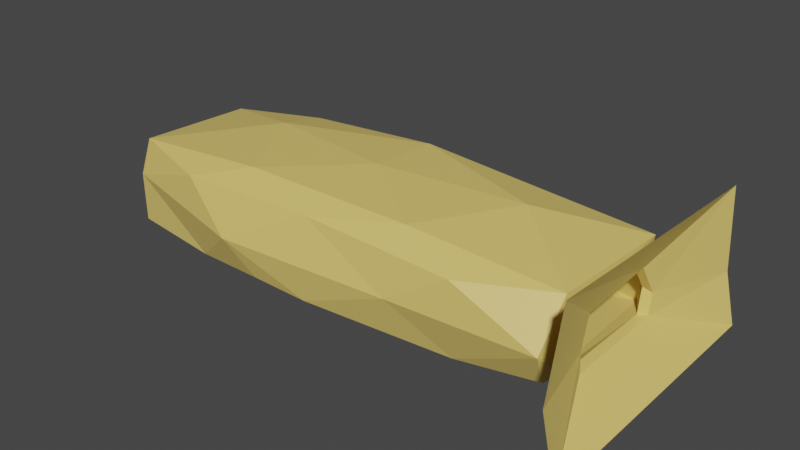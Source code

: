 # Source: START.blend  (saved by Blender 2.80.75; exported with 4.5.12 LTS)
import bpy
from mathutils import Matrix  # noqa: F401  (used for matrix-valued properties, if any)

bpy.ops.wm.read_factory_settings(use_empty=True)
scene = bpy.context.scene
scene.name = 'Scene'

# ---- collections
col_collection = bpy.data.collections.new('Collection'); scene.collection.children.link(col_collection)
col_tonel = bpy.data.collections.new('tonel'); scene.collection.children.link(col_tonel)

# ---- materials (node trees are filled in below, after node groups)
mat_material = bpy.data.materials.new('Material')
mat_material.use_transparent_shadow = False

# ---- material node trees
mat_material.use_nodes = True; mat_material.node_tree.nodes.clear()
_N = mat_material.node_tree.nodes; _L = mat_material.node_tree.links
n0 = _N.new('ShaderNodeOutputMaterial'); n0.name = 'Material Output'; n0.location = (300, 300)
n1 = _N.new('ShaderNodeBsdfPrincipled'); n1.name = 'Principled BSDF'; n1.location = (10, 300)
n1.distribution = 'GGX'
n1.subsurface_method = 'BURLEY'
n1.inputs[0].default_value = (0.8, 0.5987, 0.1597, 1.0)
n1.inputs[3].default_value = 1.45
n1.inputs[27].default_value = (0.0, 0.0, 0.0, 1.0)
n1.inputs[28].default_value = 1.0
_L.new(n1.outputs[0], n0.inputs[0])
n0.is_active_output = True

# ---- world
world_world = bpy.data.worlds.new('World'); scene.world = world_world
world_world.use_nodes = True; world_world.node_tree.nodes.clear()
_N = world_world.node_tree.nodes; _L = world_world.node_tree.links
n0 = _N.new('ShaderNodeOutputWorld'); n0.name = 'World Output'; n0.location = (300, 300)
n1 = _N.new('ShaderNodeBackground'); n1.name = 'Background'; n1.location = (10, 300)
n1.inputs[0].default_value = (0.05088, 0.05088, 0.05088, 1.0)
_L.new(n1.outputs[0], n0.inputs[0])
n0.is_active_output = True
world_world.color = (0.05088, 0.05088, 0.05088)
world_world.use_sun_shadow = False
world_world.sun_shadow_jitter_overblur = 0.0

# ---- meshes
me_icosphere = bpy.data.meshes.new('Icosphere')
me_icosphere.from_pydata([(-0.1765, -0.8544, -0.02803), (1.467, -1.359, 0.1022), (-1.038, -1.643, 0.07922), (-1.472, -0.8415, 0.06763), (-1.136, 0.001203, -0.01611), (1.294, -0.3102, 0.06517), (1.279, -1.669, 1.152), (-1.361, -1.371, 1.187), (-1.363, -0.3192, 1.188), (0.8976, 0.001202, 1.177), (1.188, -0.8325, 1.192), (-0.0067, -0.8521, 1.567), (-0.1777, -1.356, -0.04501), (0.8718, -1.156, -0.1133), (1.294, -1.631, 0.1189), (1.382, -0.837, -0.02974), (0.6796, -0.5504, 0.0631), (-0.9509, -0.866, -0.131), (-1.154, -1.356, -0.05083), (-0.3553, -0.3508, -0.04449), (-1.317, -0.3483, -0.03187), (1.017, 0.001202, -0.01498), (1.324, -1.141, 0.6309), (1.324, -0.5235, 0.6309), (1.209, -1.65, 0.5311), (-1.474, -1.16, 0.6268), (-1.301, -1.659, 0.5867), (-1.144, 0.001235, 0.7373), (-1.657, -0.5323, 0.6278), (1.069, 0.001194, 0.7516), (1.211, -1.337, 1.29), (-0.7805, -1.663, 1.212), (-1.371, -0.8394, 1.288), (-0.9526, 0.001185, 1.253), (1.211, -0.337, 1.29), (0.3849, -1.352, 1.485), (1.13, -0.8531, 1.488), (-1.032, -1.161, 1.485), (-1.032, -0.5431, 1.485), (0.3849, -0.3521, 1.485), (-1.038, -1.643, 0.07922), (1.279, -1.669, 1.152), (1.294, -1.631, 0.1189), (1.209, -1.65, 0.5311), (-1.301, -1.659, 0.5867), (-0.7805, -1.663, 1.212), (-0.8299, -1.677, 0.1698), (0.7554, -1.669, 0.9513), (0.9085, -1.679, 0.1684), (0.9972, -1.676, 0.5259), (-0.8397, -1.678, 0.4065), (-0.6711, -1.674, 0.9273), (-0.7026, -1.711, 0.1532), (0.769, -1.699, 0.9337), (0.9785, -1.708, 0.1558), (1.016, -1.709, 0.4871), (-0.719, -1.711, 0.4807), (-0.5917, -1.711, 0.9498), (-2.061, -1.841, -0.441), (2.095, -1.812, 1.736), (2.321, -1.847, -0.3937), (2.236, -1.813, 0.4234), (-2.122, -1.8, 0.6294), (-1.813, -1.799, 1.828), (-1.038, -1.643, 0.07922), (-1.038, -1.643, 0.07922), (-1.038, -1.643, 0.07922), (-1.485, -0.6312, 0.09785)], [(2, 65), (66, 65), (64, 66)], [(0, 12, 13), (1, 15, 13), (0, 17, 12), (0, 19, 17), (0, 16, 19), (1, 22, 15), (4, 27, 20), (5, 29, 21), (1, 24, 22), (5, 23, 29), (6, 35, 30), (7, 37, 31), (8, 38, 32), (9, 39, 33), (10, 36, 34), (36, 11, 39), (36, 39, 34), (34, 39, 9), (39, 11, 38), (39, 38, 33), (33, 38, 8), (38, 11, 37), (38, 37, 32), (32, 37, 7), (37, 11, 35), (37, 35, 31), (31, 35, 6), (35, 11, 36), (35, 36, 30), (30, 36, 10), (23, 10, 34), (23, 34, 29), (29, 34, 9), (27, 33, 8), (28, 8, 32), (26, 7, 31), (24, 6, 30), (24, 30, 22), (22, 30, 10), (27, 8, 28), (27, 28, 20), (25, 7, 26), (25, 26, 18), (18, 26, 2), (14, 24, 1), (22, 10, 23), (22, 23, 15), (15, 23, 5), (16, 5, 21), (16, 21, 19), (19, 21, 4), (19, 4, 20), (19, 20, 17), (17, 20, 3), (17, 3, 18), (17, 18, 12), (12, 18, 2), (15, 5, 16), (15, 16, 13), (13, 16, 0), (12, 2, 14), (12, 14, 13), (13, 14, 1), (44, 50, 46, 40), (41, 47, 51, 45), (45, 51, 50, 44), (40, 46, 48, 42), (42, 48, 49, 43), (43, 49, 47, 41), (51, 57, 56, 50), (46, 52, 54, 48), (48, 54, 55, 49), (49, 55, 53, 47), (50, 56, 52, 46), (47, 53, 57, 51), (57, 63, 62, 56), (52, 58, 60, 54), (54, 60, 61, 55), (55, 61, 59, 53), (56, 62, 58, 52), (53, 59, 63, 57), (20, 67, 3), (67, 28, 3), (25, 32, 7), (18, 3, 25), (20, 28, 67), (28, 32, 25), (25, 3, 28)])
_uv = me_icosphere.uv_layers.new(name='UVMap')
_uv.uv.foreach_set('vector', [0.8182, 0.0, 0.8636, 0.07873, 0.7727, 0.07873, 0.7273, 0.1575, 0.6364, 0.1575, 0.6818, 0.07873, 0.09091, 0.0, 0.1364, 0.07873, 0.04545, 0.07873, 0.2727, 0.0, 0.3182, 0.07873, 0.2273, 0.07873, 0.4545, 0.0, 0.5, 0.07873, 0.4091, 0.07873, 0.7273, 0.1575, 0.6818, 0.2362, 0.6364, 0.1575, 0.3636, 0.1575, 0.3182, 0.2362, 0.2727, 0.1575, 0.5455, 0.1575, 0.5, 0.2362, 0.4545, 0.1575, 0.7273, 0.1575, 0.7727, 0.2362, 0.6818, 0.2362, 0.5455, 0.1575, 0.5909, 0.2362, 0.5, 0.2362, 0.8182, 0.3149, 0.7727, 0.3937, 0.7273, 0.3149, 1.0, 0.3149, 0.9545, 0.3937, 0.9091, 0.3149, 0.2727, 0.3149, 0.2273, 0.3937, 0.1818, 0.3149, 0.4545, 0.3149, 0.4091, 0.3937, 0.3636, 0.3149, 0.6364, 0.3149, 0.5909, 0.3937, 0.5455, 0.3149, 0.5909, 0.3937, 0.5455, 0.4724, 0.5, 0.3937, 0.5909, 0.3937, 0.5, 0.3937, 0.5455, 0.3149, 0.5455, 0.3149, 0.5, 0.3937, 0.4545, 0.3149, 0.4091, 0.3937, 0.3636, 0.4724, 0.3182, 0.3937, 0.4091, 0.3937, 0.3182, 0.3937, 0.3636, 0.3149, 0.3636, 0.3149, 0.3182, 0.3937, 0.2727, 0.3149, 0.2273, 0.3937, 0.1818, 0.4724, 0.1364, 0.3937, 0.2273, 0.3937, 0.1364, 0.3937, 0.1818, 0.3149, 0.1818, 0.3149, 0.1364, 0.3937, 0.09091, 0.3149, 0.9545, 0.3937, 0.9091, 0.4724, 0.8636, 0.3937, 0.9545, 0.3937, 0.8636, 0.3937, 0.9091, 0.3149, 0.9091, 0.3149, 0.8636, 0.3937, 0.8182, 0.3149, 0.7727, 0.3937, 0.7273, 0.4724, 0.6818, 0.3937, 0.7727, 0.3937, 0.6818, 0.3937, 0.7273, 0.3149, 0.7273, 0.3149, 0.6818, 0.3937, 0.6364, 0.3149, 0.5909, 0.2362, 0.6364, 0.3149, 0.5455, 0.3149, 0.5909, 0.2362, 0.5455, 0.3149, 0.5, 0.2362, 0.5, 0.2362, 0.5455, 0.3149, 0.4545, 0.3149, 0.3182, 0.2362, 0.3636, 0.3149, 0.2727, 0.3149, 0.2273, 0.2362, 0.2727, 0.3149, 0.1818, 0.3149, 0.9545, 0.2362, 1.0, 0.3149, 0.9091, 0.3149, 0.7727, 0.2362, 0.8182, 0.3149, 0.7273, 0.3149, 0.7727, 0.2362, 0.7273, 0.3149, 0.6818, 0.2362, 0.6818, 0.2362, 0.7273, 0.3149, 0.6364, 0.3149, 0.3182, 0.2362, 0.2727, 0.3149, 0.2273, 0.2362, 0.3182, 0.2362, 0.2273, 0.2362, 0.2727, 0.1575, 0.1364, 0.2362, 0.09091, 0.3149, 0.04545, 0.2362, 0.1364, 0.2362, 0.04545, 0.2362, 0.09091, 0.1575, 0.09091, 0.1575, 0.04545, 0.2362, 0.0, 0.1575, 0.8182, 0.1575, 0.7727, 0.2362, 0.7273, 0.1575, 0.6818, 0.2362, 0.6364, 0.3149, 0.5909, 0.2362, 0.6818, 0.2362, 0.5909, 0.2362, 0.6364, 0.1575, 0.6364, 0.1575, 0.5909, 0.2362, 0.5455, 0.1575, 0.5, 0.07873, 0.5455, 0.1575, 0.4545, 0.1575, 0.5, 0.07873, 0.4545, 0.1575, 0.4091, 0.07873, 0.4091, 0.07873, 0.4545, 0.1575, 0.3636, 0.1575, 0.3182, 0.07873, 0.3636, 0.1575, 0.2727, 0.1575, 0.3182, 0.07873, 0.2727, 0.1575, 0.2273, 0.07873, 0.2273, 0.07873, 0.2727, 0.1575, 0.1818, 0.1575, 0.1364, 0.07873, 0.1818, 0.1575, 0.09091, 0.1575, 0.1364, 0.07873, 0.09091, 0.1575, 0.04545, 0.07873, 0.04545, 0.07873, 0.09091, 0.1575, 0.0, 0.1575, 0.6364, 0.1575, 0.5455, 0.1575, 0.5909, 0.07873, 0.6364, 0.1575, 0.5909, 0.07873, 0.6818, 0.07873, 0.6818, 0.07873, 0.5909, 0.07873, 0.6364, 0.0, 0.8636, 0.07873, 0.9091, 0.1575, 0.8182, 0.1575, 0.8636, 0.07873, 0.8182, 0.1575, 0.7727, 0.07873, 0.7727, 0.07873, 0.8182, 0.1575, 0.7273, 0.1575, 0.0, 0.0, 0.0, 0.0, 0.0, 0.0, 0.0, 0.0, 0.0, 0.0, 0.0, 0.0, 0.0, 0.0, 0.0, 0.0, 0.0, 0.0, 0.0, 0.0, 0.0, 0.0, 0.0, 0.0, 0.0, 0.0, 0.0, 0.0, 0.0, 0.0, 0.0, 0.0, 0.0, 0.0, 0.0, 0.0, 0.0, 0.0, 0.0, 0.0, 0.0, 0.0, 0.0, 0.0, 0.0, 0.0, 0.0, 0.0, 0.0, 0.0, 0.0, 0.0, 0.0, 0.0, 0.0, 0.0, 0.0, 0.0, 0.0, 0.0, 0.0, 0.0, 0.0, 0.0, 0.0, 0.0, 0.0, 0.0, 0.0, 0.0, 0.0, 0.0, 0.0, 0.0, 0.0, 0.0, 0.0, 0.0, 0.0, 0.0, 0.0, 0.0, 0.0, 0.0, 0.0, 0.0, 0.0, 0.0, 0.0, 0.0, 0.0, 0.0, 0.0, 0.0, 0.0, 0.0, 0.0, 0.0, 0.0, 0.0, 0.0, 0.0, 0.0, 0.0, 0.0, 0.0, 0.0, 0.0, 0.0, 0.0, 0.0, 0.0, 0.0, 0.0, 0.0, 0.0, 0.0, 0.0, 0.0, 0.0, 0.0, 0.0, 0.0, 0.0, 0.0, 0.0, 0.0, 0.0, 0.0, 0.0, 0.0, 0.0, 0.0, 0.0, 0.0, 0.0, 0.0, 0.0, 0.0, 0.0, 0.0, 0.0, 0.0, 0.0, 0.2727, 0.1575, 0.0, 0.0, 0.1818, 0.1575, 0.0, 0.0, 0.2273, 0.2362, 0.1818, 0.1575, 0.1364, 0.2362, 0.1818, 0.3149, 0.09091, 0.3149, 0.09091, 0.1575, 0.1818, 0.1575, 0.1364, 0.2362, 0.2727, 0.1575, 0.2273, 0.2362, 0.0, 0.0, 0.2273, 0.2362, 0.1818, 0.3149, 0.1364, 0.2362, 0.1364, 0.2362, 0.1818, 0.1575, 0.2273, 0.2362])
me_icosphere.materials.append(mat_material)
me_icosphere.use_remesh_preserve_volume = False
me_icosphere.use_remesh_preserve_attributes = False
me_icosphere.use_mirror_vertex_groups = False
me_icosphere.update()

# ---- objects
ob_icosphere = bpy.data.objects.new('Icosphere', me_icosphere)

# ---- transforms, parenting, visibility, modifiers, constraints
ob_icosphere.location = (0.0, 0.0, 0.0)
ob_icosphere.rotation_euler = (0.0, -0.0, 1.571)
ob_icosphere.scale = (10.03, 43.44, 10.03)
ob_icosphere.lineart.crease_threshold = 0.0

# ---- collection membership
col_tonel.objects.link(ob_icosphere)

# ---- scene / render settings (as saved in the file)
scene.frame_start = 1; scene.frame_end = 250; scene.frame_set(0)
scene.render.engine = 'BLENDER_EEVEE_NEXT'
scene.cycles.use_denoising = False
scene.cycles.samples = 128
scene.cycles.sampling_pattern = 'TABULATED_SOBOL'
scene.cycles.use_adaptive_sampling = False
scene.cycles.use_light_tree = False
scene.view_settings.view_transform = 'Filmic'
bpy.context.view_layer.update()

# ---- added for rendering (the .blend has no active camera and no usable light): camera, sun
cam_auto = bpy.data.cameras.new('AutoCamera')
cam_auto.lens = 50.0
cam_auto.sensor_width = 36.0
cam_auto.clip_end = 1535.88
ob_auto_camera = bpy.data.objects.new('AutoCamera', cam_auto)
scene.collection.objects.link(ob_auto_camera)
ob_auto_camera.location = (127.59, -104.023, 76.9714)
ob_auto_camera.rotation_euler = (1.09748, -7.21219e-08, 0.694738)
scene.camera = ob_auto_camera
light_auto_sun = bpy.data.lights.new('AutoSun', 'SUN')
light_auto_sun.energy = 3.0
light_auto_sun.angle = 0.0523599
ob_auto_sun = bpy.data.objects.new('AutoSun', light_auto_sun)
scene.collection.objects.link(ob_auto_sun)
ob_auto_sun.rotation_euler = (0.872665, 0.174533, 0.523599)
bpy.context.view_layer.update()

